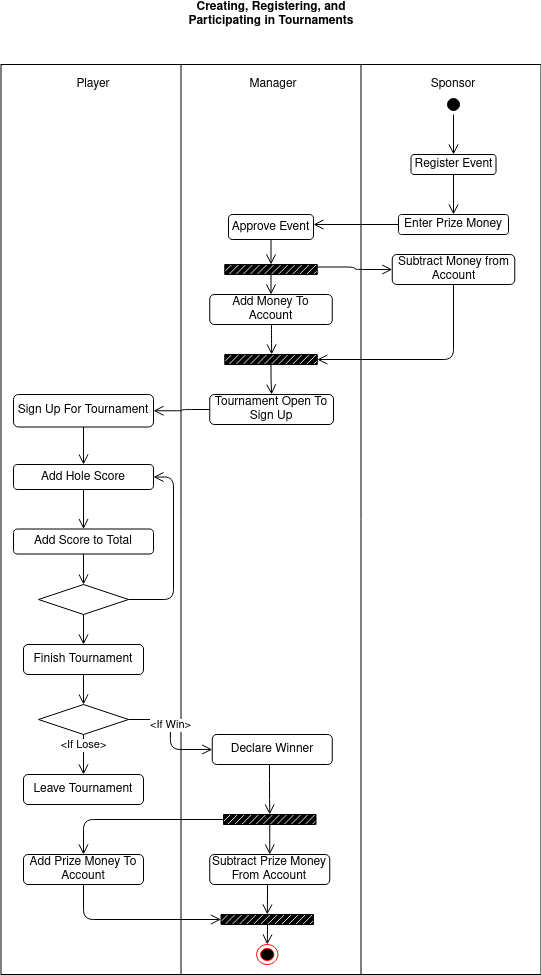

The diagram above was exported from draw.io. Its source (the exported page's mxGraphModel, read from the mxfile embedded in the PNG):
<mxGraphModel dx="1089" dy="657" grid="1" gridSize="10" guides="1" tooltips="1" connect="1" arrows="1" fold="1" page="1" pageScale="1" pageWidth="827" pageHeight="1169" math="0" shadow="0">
  <root>
    <mxCell id="0" />
    <mxCell id="1" parent="0" />
    <mxCell id="rG1sZ06Ku4UeBu3oF1rS-2" value="" style="shape=process;whiteSpace=wrap;html=1;backgroundOutline=1;hachureGap=4;pointerEvents=0;size=0.3333333333333333;" parent="1" vertex="1">
      <mxGeometry x="157.5" y="120" width="540" height="910" as="geometry" />
    </mxCell>
    <mxCell id="rG1sZ06Ku4UeBu3oF1rS-3" value="Player" style="text;html=1;strokeColor=none;fillColor=none;align=center;verticalAlign=middle;whiteSpace=wrap;rounded=0;hachureGap=4;pointerEvents=0;" parent="1" vertex="1">
      <mxGeometry x="230" y="130" width="40" height="20" as="geometry" />
    </mxCell>
    <mxCell id="rG1sZ06Ku4UeBu3oF1rS-4" value="Manager" style="text;html=1;strokeColor=none;fillColor=none;align=center;verticalAlign=middle;whiteSpace=wrap;rounded=0;hachureGap=4;pointerEvents=0;" parent="1" vertex="1">
      <mxGeometry x="410" y="130" width="40" height="20" as="geometry" />
    </mxCell>
    <mxCell id="rG1sZ06Ku4UeBu3oF1rS-5" value="Sponsor" style="text;html=1;strokeColor=none;fillColor=none;align=center;verticalAlign=middle;whiteSpace=wrap;rounded=0;hachureGap=4;pointerEvents=0;" parent="1" vertex="1">
      <mxGeometry x="590" y="130" width="40" height="20" as="geometry" />
    </mxCell>
    <mxCell id="rG1sZ06Ku4UeBu3oF1rS-6" value="" style="ellipse;html=1;shape=startState;fillColor=#000000;strokeColor=#000000;hachureGap=4;pointerEvents=0;" parent="1" vertex="1">
      <mxGeometry x="600" y="150" width="20" height="20" as="geometry" />
    </mxCell>
    <mxCell id="rG1sZ06Ku4UeBu3oF1rS-7" value="" style="edgeStyle=orthogonalEdgeStyle;html=1;verticalAlign=bottom;endArrow=open;endSize=8;strokeColor=#000000;sourcePerimeterSpacing=8;targetPerimeterSpacing=8;exitX=0.5;exitY=1;exitDx=0;exitDy=0;" parent="1" source="rG1sZ06Ku4UeBu3oF1rS-6" edge="1">
      <mxGeometry relative="1" as="geometry">
        <mxPoint x="610" y="210" as="targetPoint" />
      </mxGeometry>
    </mxCell>
    <mxCell id="rG1sZ06Ku4UeBu3oF1rS-9" value="Register Event" style="rounded=1;whiteSpace=wrap;html=1;hachureGap=4;pointerEvents=0;strokeColor=#000000;" parent="1" vertex="1">
      <mxGeometry x="567.5" y="210" width="85" height="20" as="geometry" />
    </mxCell>
    <mxCell id="rG1sZ06Ku4UeBu3oF1rS-13" value="" style="edgeStyle=orthogonalEdgeStyle;html=1;verticalAlign=bottom;endArrow=open;endSize=8;strokeColor=#000000;sourcePerimeterSpacing=8;targetPerimeterSpacing=8;exitX=0.5;exitY=1;exitDx=0;exitDy=0;entryX=0.5;entryY=0;entryDx=0;entryDy=0;" parent="1" source="rG1sZ06Ku4UeBu3oF1rS-9" target="rG1sZ06Ku4UeBu3oF1rS-14" edge="1">
      <mxGeometry relative="1" as="geometry">
        <mxPoint x="630" y="230" as="targetPoint" />
        <mxPoint x="630" y="198" as="sourcePoint" />
      </mxGeometry>
    </mxCell>
    <mxCell id="rG1sZ06Ku4UeBu3oF1rS-14" value="Enter Prize Money" style="rounded=1;whiteSpace=wrap;html=1;hachureGap=4;pointerEvents=0;strokeColor=#000000;" parent="1" vertex="1">
      <mxGeometry x="555" y="270" width="110" height="20" as="geometry" />
    </mxCell>
    <mxCell id="rG1sZ06Ku4UeBu3oF1rS-15" value="Approve Event" style="rounded=1;whiteSpace=wrap;html=1;hachureGap=4;pointerEvents=0;strokeColor=#000000;" parent="1" vertex="1">
      <mxGeometry x="385" y="270" width="85" height="25" as="geometry" />
    </mxCell>
    <mxCell id="rG1sZ06Ku4UeBu3oF1rS-16" value="" style="edgeStyle=orthogonalEdgeStyle;html=1;verticalAlign=bottom;endArrow=open;endSize=8;strokeColor=#000000;sourcePerimeterSpacing=8;targetPerimeterSpacing=8;exitX=0;exitY=0.5;exitDx=0;exitDy=0;" parent="1" source="rG1sZ06Ku4UeBu3oF1rS-14" edge="1">
      <mxGeometry relative="1" as="geometry">
        <mxPoint x="470" y="280" as="targetPoint" />
        <mxPoint x="640" y="208" as="sourcePoint" />
      </mxGeometry>
    </mxCell>
    <mxCell id="rG1sZ06Ku4UeBu3oF1rS-17" value="" style="verticalLabelPosition=bottom;verticalAlign=top;html=1;shape=mxgraph.basic.patternFillRect;fillStyle=diag;step=5;fillStrokeWidth=0.2;fillStrokeColor=#dddddd;hachureGap=4;pointerEvents=0;strokeColor=#000000;fillColor=#000000;" parent="1" vertex="1">
      <mxGeometry x="381.25" y="320" width="92.5" height="10" as="geometry" />
    </mxCell>
    <mxCell id="rG1sZ06Ku4UeBu3oF1rS-18" value="" style="edgeStyle=orthogonalEdgeStyle;html=1;verticalAlign=bottom;endArrow=open;endSize=8;strokeColor=#000000;sourcePerimeterSpacing=8;targetPerimeterSpacing=8;entryX=0.5;entryY=0;entryDx=0;entryDy=0;entryPerimeter=0;exitX=0.5;exitY=1;exitDx=0;exitDy=0;" parent="1" source="rG1sZ06Ku4UeBu3oF1rS-15" target="rG1sZ06Ku4UeBu3oF1rS-17" edge="1">
      <mxGeometry relative="1" as="geometry">
        <mxPoint x="650" y="250" as="targetPoint" />
        <mxPoint x="650" y="218" as="sourcePoint" />
      </mxGeometry>
    </mxCell>
    <mxCell id="rG1sZ06Ku4UeBu3oF1rS-19" value="" style="edgeStyle=orthogonalEdgeStyle;html=1;verticalAlign=bottom;endArrow=open;endSize=8;strokeColor=#000000;sourcePerimeterSpacing=8;targetPerimeterSpacing=8;exitX=1;exitY=0.25;exitDx=0;exitDy=0;exitPerimeter=0;entryX=0;entryY=0.5;entryDx=0;entryDy=0;" parent="1" source="rG1sZ06Ku4UeBu3oF1rS-17" target="rG1sZ06Ku4UeBu3oF1rS-20" edge="1">
      <mxGeometry relative="1" as="geometry">
        <mxPoint x="437.5" y="330" as="targetPoint" />
        <mxPoint x="437.5" y="305" as="sourcePoint" />
      </mxGeometry>
    </mxCell>
    <mxCell id="rG1sZ06Ku4UeBu3oF1rS-20" value="Subtract Money from Account" style="rounded=1;whiteSpace=wrap;html=1;hachureGap=4;pointerEvents=0;strokeColor=#000000;fillColor=#FFFFFF;" parent="1" vertex="1">
      <mxGeometry x="548.75" y="310" width="122.5" height="30" as="geometry" />
    </mxCell>
    <mxCell id="rG1sZ06Ku4UeBu3oF1rS-21" value="" style="edgeStyle=orthogonalEdgeStyle;html=1;verticalAlign=bottom;endArrow=open;endSize=8;strokeColor=#000000;sourcePerimeterSpacing=8;targetPerimeterSpacing=8;entryX=0.5;entryY=0;entryDx=0;entryDy=0;exitX=0.5;exitY=1;exitDx=0;exitDy=0;exitPerimeter=0;" parent="1" source="rG1sZ06Ku4UeBu3oF1rS-17" target="rG1sZ06Ku4UeBu3oF1rS-22" edge="1">
      <mxGeometry relative="1" as="geometry">
        <mxPoint x="447.5" y="340" as="targetPoint" />
        <mxPoint x="447.5" y="315" as="sourcePoint" />
      </mxGeometry>
    </mxCell>
    <mxCell id="rG1sZ06Ku4UeBu3oF1rS-22" value="Add Money To Account" style="rounded=1;whiteSpace=wrap;html=1;hachureGap=4;pointerEvents=0;strokeColor=#000000;fillColor=#FFFFFF;" parent="1" vertex="1">
      <mxGeometry x="366.25" y="350" width="122.5" height="30" as="geometry" />
    </mxCell>
    <mxCell id="rG1sZ06Ku4UeBu3oF1rS-25" value="" style="edgeStyle=orthogonalEdgeStyle;html=1;verticalAlign=bottom;endArrow=open;endSize=8;strokeColor=#000000;sourcePerimeterSpacing=8;targetPerimeterSpacing=8;entryX=0.5;entryY=0;entryDx=0;entryDy=0;" parent="1" edge="1">
      <mxGeometry relative="1" as="geometry">
        <mxPoint x="428.125" y="410" as="targetPoint" />
        <mxPoint x="428" y="380" as="sourcePoint" />
        <Array as="points">
          <mxPoint x="428" y="390" />
          <mxPoint x="428" y="390" />
        </Array>
      </mxGeometry>
    </mxCell>
    <mxCell id="rG1sZ06Ku4UeBu3oF1rS-26" value="" style="verticalLabelPosition=bottom;verticalAlign=top;html=1;shape=mxgraph.basic.patternFillRect;fillStyle=diag;step=5;fillStrokeWidth=0.2;fillStrokeColor=#dddddd;hachureGap=4;pointerEvents=0;strokeColor=#000000;fillColor=#000000;" parent="1" vertex="1">
      <mxGeometry x="381.25" y="410" width="92.5" height="10" as="geometry" />
    </mxCell>
    <mxCell id="rG1sZ06Ku4UeBu3oF1rS-27" value="" style="edgeStyle=orthogonalEdgeStyle;html=1;verticalAlign=bottom;endArrow=open;endSize=8;strokeColor=#000000;sourcePerimeterSpacing=8;targetPerimeterSpacing=8;entryX=0.5;entryY=0;entryDx=0;entryDy=0;exitX=0.5;exitY=1;exitDx=0;exitDy=0;exitPerimeter=0;" parent="1" source="rG1sZ06Ku4UeBu3oF1rS-26" target="rG1sZ06Ku4UeBu3oF1rS-28" edge="1">
      <mxGeometry relative="1" as="geometry">
        <mxPoint x="457.5" y="350" as="targetPoint" />
        <mxPoint x="457.5" y="325" as="sourcePoint" />
      </mxGeometry>
    </mxCell>
    <mxCell id="rG1sZ06Ku4UeBu3oF1rS-28" value="Tournament Open To Sign Up" style="rounded=1;whiteSpace=wrap;html=1;hachureGap=4;pointerEvents=0;strokeColor=#000000;fillColor=#FFFFFF;" parent="1" vertex="1">
      <mxGeometry x="366.25" y="450" width="123.75" height="30" as="geometry" />
    </mxCell>
    <mxCell id="rG1sZ06Ku4UeBu3oF1rS-32" value="" style="edgeStyle=orthogonalEdgeStyle;html=1;verticalAlign=bottom;endArrow=open;endSize=8;strokeColor=#000000;sourcePerimeterSpacing=8;targetPerimeterSpacing=8;exitX=0.5;exitY=1;exitDx=0;exitDy=0;entryX=1;entryY=0.5;entryDx=0;entryDy=0;entryPerimeter=0;" parent="1" source="rG1sZ06Ku4UeBu3oF1rS-20" target="rG1sZ06Ku4UeBu3oF1rS-26" edge="1">
      <mxGeometry relative="1" as="geometry">
        <mxPoint x="558.75" y="335" as="targetPoint" />
        <mxPoint x="483.75" y="332.5" as="sourcePoint" />
      </mxGeometry>
    </mxCell>
    <mxCell id="rG1sZ06Ku4UeBu3oF1rS-33" value="Sign Up For Tournament" style="rounded=1;whiteSpace=wrap;html=1;hachureGap=4;pointerEvents=0;strokeColor=#000000;fillColor=#FFFFFF;" parent="1" vertex="1">
      <mxGeometry x="170" y="450" width="140" height="32.5" as="geometry" />
    </mxCell>
    <mxCell id="rG1sZ06Ku4UeBu3oF1rS-34" value="" style="edgeStyle=orthogonalEdgeStyle;html=1;verticalAlign=bottom;endArrow=open;endSize=8;strokeColor=#000000;sourcePerimeterSpacing=8;targetPerimeterSpacing=8;entryX=1;entryY=0.5;entryDx=0;entryDy=0;exitX=0;exitY=0.5;exitDx=0;exitDy=0;" parent="1" source="rG1sZ06Ku4UeBu3oF1rS-28" target="rG1sZ06Ku4UeBu3oF1rS-33" edge="1">
      <mxGeometry relative="1" as="geometry">
        <mxPoint x="438.125" y="460" as="targetPoint" />
        <mxPoint x="437.5" y="430" as="sourcePoint" />
      </mxGeometry>
    </mxCell>
    <mxCell id="rG1sZ06Ku4UeBu3oF1rS-35" value="Add Hole Score" style="rounded=1;whiteSpace=wrap;html=1;hachureGap=4;pointerEvents=0;strokeColor=#000000;fillColor=#FFFFFF;" parent="1" vertex="1">
      <mxGeometry x="170" y="520" width="140" height="25" as="geometry" />
    </mxCell>
    <mxCell id="rG1sZ06Ku4UeBu3oF1rS-36" value="Add Score to Total" style="rounded=1;whiteSpace=wrap;html=1;hachureGap=4;pointerEvents=0;strokeColor=#000000;fillColor=#FFFFFF;" parent="1" vertex="1">
      <mxGeometry x="170" y="584.5" width="140" height="25" as="geometry" />
    </mxCell>
    <mxCell id="rG1sZ06Ku4UeBu3oF1rS-37" value="" style="rhombus;whiteSpace=wrap;html=1;hachureGap=4;pointerEvents=0;strokeColor=#000000;fillColor=#FFFFFF;" parent="1" vertex="1">
      <mxGeometry x="195" y="640" width="90" height="30" as="geometry" />
    </mxCell>
    <mxCell id="rG1sZ06Ku4UeBu3oF1rS-38" value="" style="edgeStyle=orthogonalEdgeStyle;html=1;verticalAlign=bottom;endArrow=open;endSize=8;strokeColor=#000000;sourcePerimeterSpacing=8;targetPerimeterSpacing=8;exitX=0.5;exitY=1;exitDx=0;exitDy=0;entryX=0.5;entryY=0;entryDx=0;entryDy=0;" parent="1" source="rG1sZ06Ku4UeBu3oF1rS-33" target="rG1sZ06Ku4UeBu3oF1rS-35" edge="1">
      <mxGeometry relative="1" as="geometry">
        <mxPoint x="250" y="530" as="targetPoint" />
        <mxPoint x="376.25" y="475" as="sourcePoint" />
      </mxGeometry>
    </mxCell>
    <mxCell id="rG1sZ06Ku4UeBu3oF1rS-39" value="" style="edgeStyle=orthogonalEdgeStyle;html=1;verticalAlign=bottom;endArrow=open;endSize=8;strokeColor=#000000;sourcePerimeterSpacing=8;targetPerimeterSpacing=8;exitX=0.5;exitY=1;exitDx=0;exitDy=0;entryX=0.5;entryY=0;entryDx=0;entryDy=0;" parent="1" source="rG1sZ06Ku4UeBu3oF1rS-35" target="rG1sZ06Ku4UeBu3oF1rS-36" edge="1">
      <mxGeometry relative="1" as="geometry">
        <mxPoint x="250" y="590" as="targetPoint" />
        <mxPoint x="386.25" y="485" as="sourcePoint" />
      </mxGeometry>
    </mxCell>
    <mxCell id="rG1sZ06Ku4UeBu3oF1rS-41" value="" style="edgeStyle=orthogonalEdgeStyle;html=1;verticalAlign=bottom;endArrow=open;endSize=8;strokeColor=#000000;sourcePerimeterSpacing=8;targetPerimeterSpacing=8;entryX=0.5;entryY=0;entryDx=0;entryDy=0;exitX=0.5;exitY=1;exitDx=0;exitDy=0;" parent="1" source="rG1sZ06Ku4UeBu3oF1rS-36" target="rG1sZ06Ku4UeBu3oF1rS-37" edge="1">
      <mxGeometry relative="1" as="geometry">
        <mxPoint x="260" y="590" as="targetPoint" />
        <mxPoint x="250" y="600" as="sourcePoint" />
      </mxGeometry>
    </mxCell>
    <mxCell id="rG1sZ06Ku4UeBu3oF1rS-42" value="" style="edgeStyle=orthogonalEdgeStyle;html=1;verticalAlign=bottom;endArrow=open;endSize=8;strokeColor=#000000;sourcePerimeterSpacing=8;targetPerimeterSpacing=8;exitX=1;exitY=0.5;exitDx=0;exitDy=0;entryX=1;entryY=0.5;entryDx=0;entryDy=0;" parent="1" source="rG1sZ06Ku4UeBu3oF1rS-37" target="rG1sZ06Ku4UeBu3oF1rS-35" edge="1">
      <mxGeometry relative="1" as="geometry">
        <mxPoint x="270" y="600" as="targetPoint" />
        <mxPoint x="270" y="565" as="sourcePoint" />
        <Array as="points">
          <mxPoint x="330" y="655" />
          <mxPoint x="330" y="533" />
        </Array>
      </mxGeometry>
    </mxCell>
    <mxCell id="rG1sZ06Ku4UeBu3oF1rS-43" value="Finish Tournament" style="rounded=1;whiteSpace=wrap;html=1;hachureGap=4;pointerEvents=0;strokeColor=#000000;fillColor=#FFFFFF;" parent="1" vertex="1">
      <mxGeometry x="180" y="700" width="120" height="30" as="geometry" />
    </mxCell>
    <mxCell id="rG1sZ06Ku4UeBu3oF1rS-44" value="" style="rhombus;whiteSpace=wrap;html=1;hachureGap=4;pointerEvents=0;strokeColor=#000000;fillColor=#FFFFFF;" parent="1" vertex="1">
      <mxGeometry x="195" y="760" width="90" height="30" as="geometry" />
    </mxCell>
    <mxCell id="rG1sZ06Ku4UeBu3oF1rS-45" value="Leave Tournament" style="rounded=1;whiteSpace=wrap;html=1;hachureGap=4;pointerEvents=0;strokeColor=#000000;fillColor=#FFFFFF;" parent="1" vertex="1">
      <mxGeometry x="180" y="830" width="120" height="30" as="geometry" />
    </mxCell>
    <mxCell id="rG1sZ06Ku4UeBu3oF1rS-46" value="Declare Winner" style="rounded=1;whiteSpace=wrap;html=1;hachureGap=4;pointerEvents=0;strokeColor=#000000;fillColor=#FFFFFF;" parent="1" vertex="1">
      <mxGeometry x="368.75" y="790" width="120" height="30" as="geometry" />
    </mxCell>
    <mxCell id="rG1sZ06Ku4UeBu3oF1rS-47" value="Subtract Prize Money From Account" style="rounded=1;whiteSpace=wrap;html=1;hachureGap=4;pointerEvents=0;strokeColor=#000000;fillColor=#FFFFFF;" parent="1" vertex="1">
      <mxGeometry x="366.25" y="910" width="120" height="30" as="geometry" />
    </mxCell>
    <mxCell id="rG1sZ06Ku4UeBu3oF1rS-48" value="Add Prize Money To Account" style="rounded=1;whiteSpace=wrap;html=1;hachureGap=4;pointerEvents=0;strokeColor=#000000;fillColor=#FFFFFF;" parent="1" vertex="1">
      <mxGeometry x="180" y="910" width="120" height="30" as="geometry" />
    </mxCell>
    <mxCell id="rG1sZ06Ku4UeBu3oF1rS-49" value="" style="verticalLabelPosition=bottom;verticalAlign=top;html=1;shape=mxgraph.basic.patternFillRect;fillStyle=diag;step=5;fillStrokeWidth=0.2;fillStrokeColor=#dddddd;hachureGap=4;pointerEvents=0;strokeColor=#000000;fillColor=#000000;" parent="1" vertex="1">
      <mxGeometry x="380" y="870" width="92.5" height="10" as="geometry" />
    </mxCell>
    <mxCell id="rG1sZ06Ku4UeBu3oF1rS-50" value="" style="edgeStyle=orthogonalEdgeStyle;html=1;verticalAlign=bottom;endArrow=open;endSize=8;strokeColor=#000000;sourcePerimeterSpacing=8;targetPerimeterSpacing=8;entryX=0.5;entryY=0;entryDx=0;entryDy=0;exitX=0.5;exitY=1;exitDx=0;exitDy=0;" parent="1" source="rG1sZ06Ku4UeBu3oF1rS-37" target="rG1sZ06Ku4UeBu3oF1rS-43" edge="1">
      <mxGeometry relative="1" as="geometry">
        <mxPoint x="250" y="650" as="targetPoint" />
        <mxPoint x="250" y="619.5" as="sourcePoint" />
      </mxGeometry>
    </mxCell>
    <mxCell id="rG1sZ06Ku4UeBu3oF1rS-51" value="" style="edgeStyle=orthogonalEdgeStyle;html=1;verticalAlign=bottom;endArrow=open;endSize=8;strokeColor=#000000;sourcePerimeterSpacing=8;targetPerimeterSpacing=8;entryX=0.5;entryY=0;entryDx=0;entryDy=0;exitX=0.5;exitY=1;exitDx=0;exitDy=0;" parent="1" source="rG1sZ06Ku4UeBu3oF1rS-43" target="rG1sZ06Ku4UeBu3oF1rS-44" edge="1">
      <mxGeometry relative="1" as="geometry">
        <mxPoint x="260" y="660" as="targetPoint" />
        <mxPoint x="260" y="629.5" as="sourcePoint" />
      </mxGeometry>
    </mxCell>
    <mxCell id="rG1sZ06Ku4UeBu3oF1rS-52" value="&amp;lt;If Lose&amp;gt;" style="edgeStyle=orthogonalEdgeStyle;html=1;verticalAlign=bottom;endArrow=open;endSize=8;strokeColor=#000000;sourcePerimeterSpacing=8;targetPerimeterSpacing=8;entryX=0.5;entryY=0;entryDx=0;entryDy=0;" parent="1" target="rG1sZ06Ku4UeBu3oF1rS-45" edge="1">
      <mxGeometry relative="1" as="geometry">
        <mxPoint x="270" y="670" as="targetPoint" />
        <mxPoint x="240" y="790" as="sourcePoint" />
      </mxGeometry>
    </mxCell>
    <mxCell id="rG1sZ06Ku4UeBu3oF1rS-53" value="&amp;lt;If Win&amp;gt;" style="edgeStyle=orthogonalEdgeStyle;html=1;verticalAlign=bottom;endArrow=open;endSize=8;strokeColor=#000000;sourcePerimeterSpacing=8;targetPerimeterSpacing=8;entryX=0;entryY=0.5;entryDx=0;entryDy=0;exitX=1;exitY=0.5;exitDx=0;exitDy=0;" parent="1" source="rG1sZ06Ku4UeBu3oF1rS-44" target="rG1sZ06Ku4UeBu3oF1rS-46" edge="1">
      <mxGeometry relative="1" as="geometry">
        <mxPoint x="250" y="820" as="targetPoint" />
        <mxPoint x="250" y="800" as="sourcePoint" />
      </mxGeometry>
    </mxCell>
    <mxCell id="rG1sZ06Ku4UeBu3oF1rS-54" value="" style="edgeStyle=orthogonalEdgeStyle;html=1;verticalAlign=bottom;endArrow=open;endSize=8;strokeColor=#000000;sourcePerimeterSpacing=8;targetPerimeterSpacing=8;entryX=0.5;entryY=0;entryDx=0;entryDy=0;entryPerimeter=0;" parent="1" target="rG1sZ06Ku4UeBu3oF1rS-49" edge="1">
      <mxGeometry relative="1" as="geometry">
        <mxPoint x="260" y="830" as="targetPoint" />
        <mxPoint x="426" y="820" as="sourcePoint" />
      </mxGeometry>
    </mxCell>
    <mxCell id="rG1sZ06Ku4UeBu3oF1rS-55" value="" style="edgeStyle=orthogonalEdgeStyle;html=1;verticalAlign=bottom;endArrow=open;endSize=8;strokeColor=#000000;sourcePerimeterSpacing=8;targetPerimeterSpacing=8;entryX=0.5;entryY=0;entryDx=0;entryDy=0;exitX=0;exitY=0.5;exitDx=0;exitDy=0;exitPerimeter=0;" parent="1" source="rG1sZ06Ku4UeBu3oF1rS-49" target="rG1sZ06Ku4UeBu3oF1rS-48" edge="1">
      <mxGeometry relative="1" as="geometry">
        <mxPoint x="270" y="840" as="targetPoint" />
        <mxPoint x="270" y="820" as="sourcePoint" />
      </mxGeometry>
    </mxCell>
    <mxCell id="rG1sZ06Ku4UeBu3oF1rS-56" value="" style="edgeStyle=orthogonalEdgeStyle;html=1;verticalAlign=bottom;endArrow=open;endSize=8;strokeColor=#000000;sourcePerimeterSpacing=8;targetPerimeterSpacing=8;entryX=0.5;entryY=0;entryDx=0;entryDy=0;exitX=0.5;exitY=1;exitDx=0;exitDy=0;exitPerimeter=0;" parent="1" source="rG1sZ06Ku4UeBu3oF1rS-49" target="rG1sZ06Ku4UeBu3oF1rS-47" edge="1">
      <mxGeometry relative="1" as="geometry">
        <mxPoint x="280" y="850" as="targetPoint" />
        <mxPoint x="280" y="830" as="sourcePoint" />
      </mxGeometry>
    </mxCell>
    <mxCell id="rG1sZ06Ku4UeBu3oF1rS-57" value="" style="verticalLabelPosition=bottom;verticalAlign=top;html=1;shape=mxgraph.basic.patternFillRect;fillStyle=diag;step=5;fillStrokeWidth=0.2;fillStrokeColor=#dddddd;hachureGap=4;pointerEvents=0;strokeColor=#000000;fillColor=#000000;" parent="1" vertex="1">
      <mxGeometry x="377.5" y="970" width="92.5" height="10" as="geometry" />
    </mxCell>
    <mxCell id="rG1sZ06Ku4UeBu3oF1rS-58" value="" style="edgeStyle=orthogonalEdgeStyle;html=1;verticalAlign=bottom;endArrow=open;endSize=8;strokeColor=#000000;sourcePerimeterSpacing=8;targetPerimeterSpacing=8;entryX=0.5;entryY=0;entryDx=0;entryDy=0;entryPerimeter=0;" parent="1" target="rG1sZ06Ku4UeBu3oF1rS-57" edge="1">
      <mxGeometry relative="1" as="geometry">
        <mxPoint x="436.25" y="920" as="targetPoint" />
        <mxPoint x="424" y="940" as="sourcePoint" />
      </mxGeometry>
    </mxCell>
    <mxCell id="rG1sZ06Ku4UeBu3oF1rS-59" value="" style="edgeStyle=orthogonalEdgeStyle;html=1;verticalAlign=bottom;endArrow=open;endSize=8;strokeColor=#000000;sourcePerimeterSpacing=8;targetPerimeterSpacing=8;entryX=0;entryY=0.5;entryDx=0;entryDy=0;exitX=0.5;exitY=1;exitDx=0;exitDy=0;entryPerimeter=0;" parent="1" source="rG1sZ06Ku4UeBu3oF1rS-48" target="rG1sZ06Ku4UeBu3oF1rS-57" edge="1">
      <mxGeometry relative="1" as="geometry">
        <mxPoint x="446.25" y="930" as="targetPoint" />
        <mxPoint x="446.25" y="890" as="sourcePoint" />
      </mxGeometry>
    </mxCell>
    <mxCell id="rG1sZ06Ku4UeBu3oF1rS-60" value="" style="ellipse;html=1;shape=endState;fillColor=#000000;strokeColor=#ff0000;hachureGap=4;pointerEvents=0;" parent="1" vertex="1">
      <mxGeometry x="413.12" y="1000" width="21.25" height="20" as="geometry" />
    </mxCell>
    <mxCell id="rG1sZ06Ku4UeBu3oF1rS-61" value="" style="edgeStyle=orthogonalEdgeStyle;html=1;verticalAlign=bottom;endArrow=open;endSize=8;strokeColor=#000000;sourcePerimeterSpacing=8;targetPerimeterSpacing=8;entryX=0.5;entryY=0;entryDx=0;entryDy=0;" parent="1" target="rG1sZ06Ku4UeBu3oF1rS-60" edge="1">
      <mxGeometry relative="1" as="geometry">
        <mxPoint x="456.25" y="940" as="targetPoint" />
        <mxPoint x="424" y="980" as="sourcePoint" />
      </mxGeometry>
    </mxCell>
    <mxCell id="gRsQVgrPnbRJmJ-p9ysj-1" value="Creating, Registering, and Participating in Tournaments" style="text;html=1;strokeColor=none;fillColor=none;align=center;verticalAlign=middle;whiteSpace=wrap;rounded=0;hachureGap=4;pointerEvents=0;fontStyle=1" parent="1" vertex="1">
      <mxGeometry x="323.13" y="60" width="210" height="20" as="geometry" />
    </mxCell>
  </root>
</mxGraphModel>